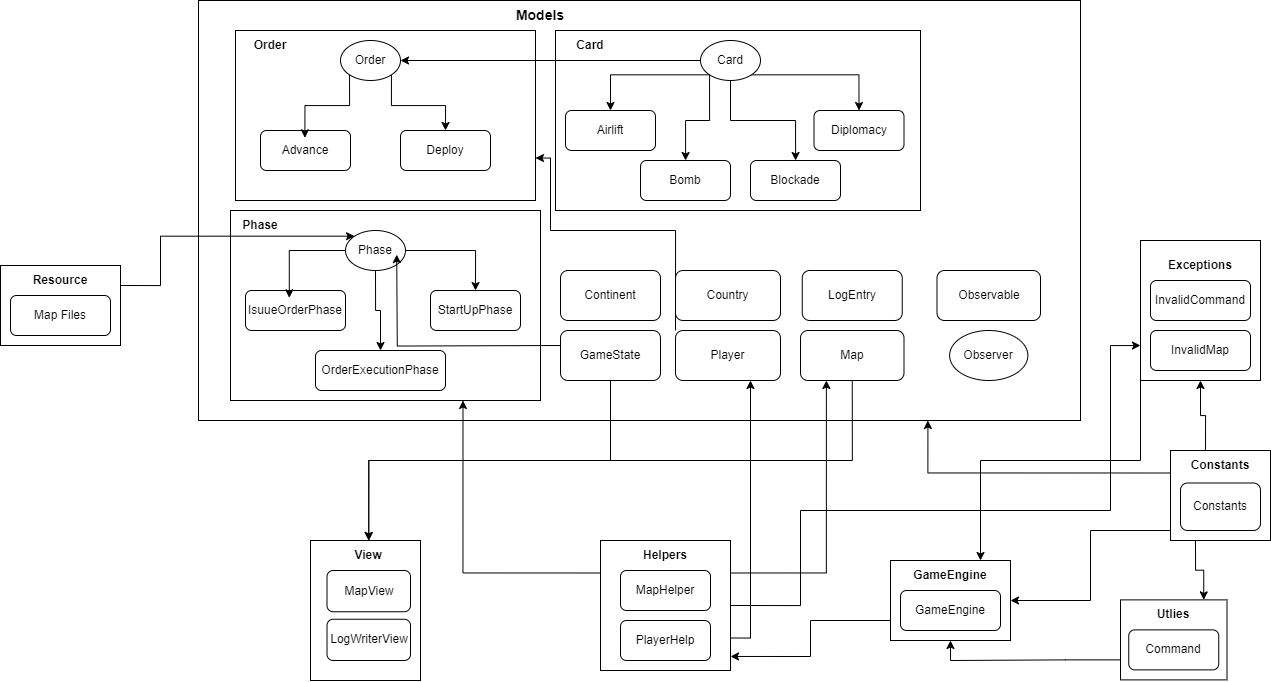

The diagram above was exported from draw.io. Its source (the exported page's mxGraphModel, read from the mxfile embedded in the PNG):
<mxGraphModel dx="2418" dy="1926" grid="1" gridSize="10" guides="1" tooltips="1" connect="1" arrows="1" fold="1" page="1" pageScale="1" pageWidth="827" pageHeight="1169" math="0" shadow="0">
  <root>
    <mxCell id="0" />
    <mxCell id="1" parent="0" />
    <mxCell id="AESiyPYtWpFWho2ovba3-1" value="" style="rounded=0;whiteSpace=wrap;html=1;labelPosition=center;verticalLabelPosition=top;align=center;verticalAlign=bottom;" parent="1" vertex="1">
      <mxGeometry x="-312" y="-200" width="882" height="420" as="geometry" />
    </mxCell>
    <mxCell id="AESiyPYtWpFWho2ovba3-2" value="Country" style="rounded=1;whiteSpace=wrap;html=1;" parent="1" vertex="1">
      <mxGeometry x="165" y="70" width="105" height="50" as="geometry" />
    </mxCell>
    <mxCell id="AESiyPYtWpFWho2ovba3-3" value="Continent" style="rounded=1;whiteSpace=wrap;html=1;" parent="1" vertex="1">
      <mxGeometry x="50" y="70" width="100" height="50" as="geometry" />
    </mxCell>
    <mxCell id="4MyujjysM9mvT_8t3Sk9-46" style="edgeStyle=orthogonalEdgeStyle;rounded=0;orthogonalLoop=1;jettySize=auto;html=1;exitX=0.5;exitY=1;exitDx=0;exitDy=0;entryX=0.5;entryY=0;entryDx=0;entryDy=0;" edge="1" parent="1" source="AESiyPYtWpFWho2ovba3-4" target="AESiyPYtWpFWho2ovba3-32">
      <mxGeometry relative="1" as="geometry" />
    </mxCell>
    <mxCell id="AESiyPYtWpFWho2ovba3-4" value="Map" style="rounded=1;whiteSpace=wrap;html=1;" parent="1" vertex="1">
      <mxGeometry x="290" y="130" width="103.5" height="50" as="geometry" />
    </mxCell>
    <mxCell id="4MyujjysM9mvT_8t3Sk9-45" style="edgeStyle=orthogonalEdgeStyle;rounded=0;orthogonalLoop=1;jettySize=auto;html=1;exitX=0.5;exitY=1;exitDx=0;exitDy=0;entryX=0.5;entryY=0;entryDx=0;entryDy=0;" edge="1" parent="1" source="AESiyPYtWpFWho2ovba3-5" target="AESiyPYtWpFWho2ovba3-32">
      <mxGeometry relative="1" as="geometry" />
    </mxCell>
    <mxCell id="AESiyPYtWpFWho2ovba3-5" value="GameState" style="rounded=1;whiteSpace=wrap;html=1;" parent="1" vertex="1">
      <mxGeometry x="50" y="130" width="100" height="50" as="geometry" />
    </mxCell>
    <mxCell id="4MyujjysM9mvT_8t3Sk9-56" style="edgeStyle=orthogonalEdgeStyle;rounded=0;orthogonalLoop=1;jettySize=auto;html=1;exitX=0;exitY=0;exitDx=0;exitDy=0;entryX=1;entryY=0.75;entryDx=0;entryDy=0;" edge="1" parent="1" source="AESiyPYtWpFWho2ovba3-6" target="4MyujjysM9mvT_8t3Sk9-1">
      <mxGeometry relative="1" as="geometry">
        <Array as="points">
          <mxPoint x="165" y="30" />
          <mxPoint x="40" y="30" />
          <mxPoint x="40" y="-42" />
        </Array>
      </mxGeometry>
    </mxCell>
    <mxCell id="AESiyPYtWpFWho2ovba3-6" value="Player" style="rounded=1;whiteSpace=wrap;html=1;" parent="1" vertex="1">
      <mxGeometry x="165" y="130" width="105" height="50" as="geometry" />
    </mxCell>
    <mxCell id="AESiyPYtWpFWho2ovba3-7" value="LogEntry" style="rounded=1;whiteSpace=wrap;html=1;" parent="1" vertex="1">
      <mxGeometry x="291.75" y="70" width="100" height="50" as="geometry" />
    </mxCell>
    <mxCell id="AESiyPYtWpFWho2ovba3-8" value="Models" style="text;strokeColor=none;align=center;fillColor=none;html=1;verticalAlign=middle;whiteSpace=wrap;rounded=0;fontSize=14;fontStyle=1" parent="1" vertex="1">
      <mxGeometry y="-200" width="60" height="30" as="geometry" />
    </mxCell>
    <mxCell id="4MyujjysM9mvT_8t3Sk9-51" style="edgeStyle=orthogonalEdgeStyle;rounded=0;orthogonalLoop=1;jettySize=auto;html=1;exitX=0;exitY=0.5;exitDx=0;exitDy=0;entryX=1;entryY=0.5;entryDx=0;entryDy=0;" edge="1" parent="1" source="AESiyPYtWpFWho2ovba3-11" target="AESiyPYtWpFWho2ovba3-18">
      <mxGeometry relative="1" as="geometry">
        <Array as="points">
          <mxPoint x="660" y="330" />
          <mxPoint x="580" y="330" />
          <mxPoint x="580" y="400" />
        </Array>
      </mxGeometry>
    </mxCell>
    <mxCell id="4MyujjysM9mvT_8t3Sk9-59" style="edgeStyle=orthogonalEdgeStyle;rounded=0;orthogonalLoop=1;jettySize=auto;html=1;exitX=0.25;exitY=1;exitDx=0;exitDy=0;entryX=1;entryY=0;entryDx=0;entryDy=0;" edge="1" parent="1" source="AESiyPYtWpFWho2ovba3-11" target="AESiyPYtWpFWho2ovba3-28">
      <mxGeometry relative="1" as="geometry" />
    </mxCell>
    <mxCell id="AESiyPYtWpFWho2ovba3-11" value="" style="rounded=0;whiteSpace=wrap;html=1;" parent="1" vertex="1">
      <mxGeometry x="660" y="250" width="100" height="90" as="geometry" />
    </mxCell>
    <mxCell id="AESiyPYtWpFWho2ovba3-12" value="Constants" style="rounded=1;whiteSpace=wrap;html=1;" parent="1" vertex="1">
      <mxGeometry x="670" y="282.5" width="80" height="47.5" as="geometry" />
    </mxCell>
    <mxCell id="4MyujjysM9mvT_8t3Sk9-53" style="edgeStyle=orthogonalEdgeStyle;rounded=0;orthogonalLoop=1;jettySize=auto;html=1;exitX=0.25;exitY=0;exitDx=0;exitDy=0;entryX=0.5;entryY=1;entryDx=0;entryDy=0;" edge="1" parent="1" source="AESiyPYtWpFWho2ovba3-13" target="AESiyPYtWpFWho2ovba3-14">
      <mxGeometry relative="1" as="geometry" />
    </mxCell>
    <mxCell id="AESiyPYtWpFWho2ovba3-13" value="&lt;b&gt;Constants&lt;/b&gt;" style="text;strokeColor=none;align=center;fillColor=none;html=1;verticalAlign=middle;whiteSpace=wrap;rounded=0;" parent="1" vertex="1">
      <mxGeometry x="680" y="250" width="60" height="30" as="geometry" />
    </mxCell>
    <mxCell id="4MyujjysM9mvT_8t3Sk9-60" style="edgeStyle=orthogonalEdgeStyle;rounded=0;orthogonalLoop=1;jettySize=auto;html=1;exitX=0;exitY=0.5;exitDx=0;exitDy=0;entryX=1;entryY=0;entryDx=0;entryDy=0;" edge="1" parent="1" source="AESiyPYtWpFWho2ovba3-14" target="AESiyPYtWpFWho2ovba3-20">
      <mxGeometry relative="1" as="geometry">
        <Array as="points">
          <mxPoint x="630" y="260" />
          <mxPoint x="470" y="260" />
        </Array>
      </mxGeometry>
    </mxCell>
    <mxCell id="AESiyPYtWpFWho2ovba3-14" value="" style="rounded=0;whiteSpace=wrap;html=1;" parent="1" vertex="1">
      <mxGeometry x="630" y="40" width="120" height="140" as="geometry" />
    </mxCell>
    <mxCell id="AESiyPYtWpFWho2ovba3-15" value="InvalidCommand" style="rounded=1;whiteSpace=wrap;html=1;" parent="1" vertex="1">
      <mxGeometry x="640" y="80" width="100" height="40" as="geometry" />
    </mxCell>
    <mxCell id="AESiyPYtWpFWho2ovba3-16" value="InvalidMap" style="rounded=1;whiteSpace=wrap;html=1;" parent="1" vertex="1">
      <mxGeometry x="640" y="130" width="100" height="40" as="geometry" />
    </mxCell>
    <mxCell id="AESiyPYtWpFWho2ovba3-17" value="&lt;b&gt;Exceptions&lt;/b&gt;" style="text;strokeColor=none;align=center;fillColor=none;html=1;verticalAlign=middle;whiteSpace=wrap;rounded=0;" parent="1" vertex="1">
      <mxGeometry x="660" y="50" width="60" height="30" as="geometry" />
    </mxCell>
    <mxCell id="AESiyPYtWpFWho2ovba3-18" value="" style="rounded=0;whiteSpace=wrap;html=1;" parent="1" vertex="1">
      <mxGeometry x="380" y="360" width="120" height="80" as="geometry" />
    </mxCell>
    <mxCell id="AESiyPYtWpFWho2ovba3-19" value="GameEngine" style="rounded=1;whiteSpace=wrap;html=1;" parent="1" vertex="1">
      <mxGeometry x="390" y="390" width="100" height="40" as="geometry" />
    </mxCell>
    <mxCell id="AESiyPYtWpFWho2ovba3-20" value="&lt;b&gt;GameEngine&lt;/b&gt;" style="text;strokeColor=none;align=center;fillColor=none;html=1;verticalAlign=middle;whiteSpace=wrap;rounded=0;" parent="1" vertex="1">
      <mxGeometry x="410" y="360" width="60" height="30" as="geometry" />
    </mxCell>
    <mxCell id="4MyujjysM9mvT_8t3Sk9-47" style="edgeStyle=orthogonalEdgeStyle;rounded=0;orthogonalLoop=1;jettySize=auto;html=1;exitX=1;exitY=0.25;exitDx=0;exitDy=0;entryX=0.25;entryY=1;entryDx=0;entryDy=0;" edge="1" parent="1" source="AESiyPYtWpFWho2ovba3-21" target="AESiyPYtWpFWho2ovba3-4">
      <mxGeometry relative="1" as="geometry" />
    </mxCell>
    <mxCell id="4MyujjysM9mvT_8t3Sk9-48" style="edgeStyle=orthogonalEdgeStyle;rounded=0;orthogonalLoop=1;jettySize=auto;html=1;exitX=0;exitY=0.25;exitDx=0;exitDy=0;entryX=0.75;entryY=1;entryDx=0;entryDy=0;" edge="1" parent="1" source="AESiyPYtWpFWho2ovba3-21" target="4MyujjysM9mvT_8t3Sk9-3">
      <mxGeometry relative="1" as="geometry" />
    </mxCell>
    <mxCell id="4MyujjysM9mvT_8t3Sk9-49" style="edgeStyle=orthogonalEdgeStyle;rounded=0;orthogonalLoop=1;jettySize=auto;html=1;exitX=1;exitY=0.75;exitDx=0;exitDy=0;" edge="1" parent="1" source="AESiyPYtWpFWho2ovba3-21" target="AESiyPYtWpFWho2ovba3-6">
      <mxGeometry relative="1" as="geometry">
        <Array as="points">
          <mxPoint x="240" y="438" />
        </Array>
      </mxGeometry>
    </mxCell>
    <mxCell id="4MyujjysM9mvT_8t3Sk9-50" style="edgeStyle=orthogonalEdgeStyle;rounded=0;orthogonalLoop=1;jettySize=auto;html=1;exitX=1;exitY=0.5;exitDx=0;exitDy=0;entryX=0;entryY=0.75;entryDx=0;entryDy=0;" edge="1" parent="1" source="AESiyPYtWpFWho2ovba3-21" target="AESiyPYtWpFWho2ovba3-14">
      <mxGeometry relative="1" as="geometry">
        <Array as="points">
          <mxPoint x="290" y="405" />
          <mxPoint x="290" y="310" />
          <mxPoint x="600" y="310" />
          <mxPoint x="600" y="145" />
        </Array>
      </mxGeometry>
    </mxCell>
    <mxCell id="AESiyPYtWpFWho2ovba3-21" value="" style="rounded=0;whiteSpace=wrap;html=1;" parent="1" vertex="1">
      <mxGeometry x="90" y="340" width="130" height="130" as="geometry" />
    </mxCell>
    <mxCell id="AESiyPYtWpFWho2ovba3-22" value="MapHelper" style="rounded=1;whiteSpace=wrap;html=1;" parent="1" vertex="1">
      <mxGeometry x="110" y="370" width="90" height="40" as="geometry" />
    </mxCell>
    <mxCell id="AESiyPYtWpFWho2ovba3-23" value="PlayerHelp" style="rounded=1;whiteSpace=wrap;html=1;" parent="1" vertex="1">
      <mxGeometry x="110" y="420" width="90" height="40" as="geometry" />
    </mxCell>
    <mxCell id="AESiyPYtWpFWho2ovba3-24" value="&lt;b&gt;Helpers&lt;/b&gt;" style="text;strokeColor=none;align=center;fillColor=none;html=1;verticalAlign=middle;whiteSpace=wrap;rounded=0;" parent="1" vertex="1">
      <mxGeometry x="125" y="340" width="60" height="30" as="geometry" />
    </mxCell>
    <mxCell id="4MyujjysM9mvT_8t3Sk9-55" style="edgeStyle=orthogonalEdgeStyle;rounded=0;orthogonalLoop=1;jettySize=auto;html=1;exitX=0;exitY=0.75;exitDx=0;exitDy=0;entryX=0.5;entryY=1;entryDx=0;entryDy=0;" edge="1" parent="1" source="AESiyPYtWpFWho2ovba3-26" target="AESiyPYtWpFWho2ovba3-18">
      <mxGeometry relative="1" as="geometry" />
    </mxCell>
    <mxCell id="AESiyPYtWpFWho2ovba3-26" value="" style="rounded=0;whiteSpace=wrap;html=1;" parent="1" vertex="1">
      <mxGeometry x="610" y="399.38" width="106.5" height="80" as="geometry" />
    </mxCell>
    <mxCell id="AESiyPYtWpFWho2ovba3-27" value="Command" style="rounded=1;whiteSpace=wrap;html=1;" parent="1" vertex="1">
      <mxGeometry x="618.25" y="429.38" width="90" height="40" as="geometry" />
    </mxCell>
    <mxCell id="AESiyPYtWpFWho2ovba3-28" value="&lt;b&gt;Utlies&lt;/b&gt;" style="text;strokeColor=none;align=center;fillColor=none;html=1;verticalAlign=middle;whiteSpace=wrap;rounded=0;" parent="1" vertex="1">
      <mxGeometry x="633.25" y="399.38" width="60" height="30" as="geometry" />
    </mxCell>
    <mxCell id="AESiyPYtWpFWho2ovba3-30" value="" style="rounded=0;whiteSpace=wrap;html=1;" parent="1" vertex="1">
      <mxGeometry x="-200" y="340" width="110" height="140" as="geometry" />
    </mxCell>
    <mxCell id="AESiyPYtWpFWho2ovba3-31" value="MapView" style="rounded=1;whiteSpace=wrap;html=1;" parent="1" vertex="1">
      <mxGeometry x="-183.5" y="370" width="83.5" height="41.25" as="geometry" />
    </mxCell>
    <mxCell id="AESiyPYtWpFWho2ovba3-32" value="&lt;b&gt;View&lt;/b&gt;" style="text;strokeColor=none;align=center;fillColor=none;html=1;verticalAlign=middle;whiteSpace=wrap;rounded=0;" parent="1" vertex="1">
      <mxGeometry x="-171.75" y="340" width="60" height="30" as="geometry" />
    </mxCell>
    <mxCell id="4MyujjysM9mvT_8t3Sk9-1" value="" style="rounded=0;whiteSpace=wrap;html=1;" vertex="1" parent="1">
      <mxGeometry x="-275" y="-170" width="300" height="170" as="geometry" />
    </mxCell>
    <mxCell id="4MyujjysM9mvT_8t3Sk9-2" value="" style="rounded=0;whiteSpace=wrap;html=1;" vertex="1" parent="1">
      <mxGeometry x="45" y="-170" width="365" height="180" as="geometry" />
    </mxCell>
    <mxCell id="4MyujjysM9mvT_8t3Sk9-3" value="" style="rounded=0;whiteSpace=wrap;html=1;" vertex="1" parent="1">
      <mxGeometry x="-280" y="10" width="310" height="190" as="geometry" />
    </mxCell>
    <mxCell id="4MyujjysM9mvT_8t3Sk9-4" value="&lt;b&gt;Phase&lt;/b&gt;" style="text;html=1;align=center;verticalAlign=middle;whiteSpace=wrap;rounded=0;" vertex="1" parent="1">
      <mxGeometry x="-280" y="10" width="60" height="30" as="geometry" />
    </mxCell>
    <mxCell id="4MyujjysM9mvT_8t3Sk9-5" value="&lt;b&gt;Card&lt;/b&gt;" style="text;html=1;align=center;verticalAlign=middle;whiteSpace=wrap;rounded=0;" vertex="1" parent="1">
      <mxGeometry x="50" y="-170" width="60" height="30" as="geometry" />
    </mxCell>
    <mxCell id="4MyujjysM9mvT_8t3Sk9-6" value="&lt;b&gt;Order&lt;/b&gt;" style="text;html=1;align=center;verticalAlign=middle;whiteSpace=wrap;rounded=0;" vertex="1" parent="1">
      <mxGeometry x="-270" y="-170" width="60" height="30" as="geometry" />
    </mxCell>
    <mxCell id="4MyujjysM9mvT_8t3Sk9-29" style="edgeStyle=orthogonalEdgeStyle;rounded=0;orthogonalLoop=1;jettySize=auto;html=1;exitX=1;exitY=0.5;exitDx=0;exitDy=0;entryX=0.5;entryY=0;entryDx=0;entryDy=0;" edge="1" parent="1" source="4MyujjysM9mvT_8t3Sk9-7" target="4MyujjysM9mvT_8t3Sk9-10">
      <mxGeometry relative="1" as="geometry" />
    </mxCell>
    <mxCell id="4MyujjysM9mvT_8t3Sk9-31" style="edgeStyle=orthogonalEdgeStyle;rounded=0;orthogonalLoop=1;jettySize=auto;html=1;exitX=0.5;exitY=1;exitDx=0;exitDy=0;entryX=0.5;entryY=0;entryDx=0;entryDy=0;" edge="1" parent="1" source="4MyujjysM9mvT_8t3Sk9-7" target="4MyujjysM9mvT_8t3Sk9-9">
      <mxGeometry relative="1" as="geometry" />
    </mxCell>
    <mxCell id="4MyujjysM9mvT_8t3Sk9-7" value="Phase" style="ellipse;whiteSpace=wrap;html=1;" vertex="1" parent="1">
      <mxGeometry x="-165" y="30" width="60" height="40" as="geometry" />
    </mxCell>
    <mxCell id="4MyujjysM9mvT_8t3Sk9-8" value="IsuueOrderPhase" style="rounded=1;whiteSpace=wrap;html=1;" vertex="1" parent="1">
      <mxGeometry x="-265" y="90" width="100" height="40" as="geometry" />
    </mxCell>
    <mxCell id="4MyujjysM9mvT_8t3Sk9-9" value="OrderExecutionPhase" style="rounded=1;whiteSpace=wrap;html=1;" vertex="1" parent="1">
      <mxGeometry x="-195" y="150" width="130" height="40" as="geometry" />
    </mxCell>
    <mxCell id="4MyujjysM9mvT_8t3Sk9-10" value="StartUpPhase" style="rounded=1;whiteSpace=wrap;html=1;" vertex="1" parent="1">
      <mxGeometry x="-80" y="90" width="90" height="40" as="geometry" />
    </mxCell>
    <mxCell id="4MyujjysM9mvT_8t3Sk9-23" style="edgeStyle=orthogonalEdgeStyle;rounded=0;orthogonalLoop=1;jettySize=auto;html=1;exitX=0;exitY=1;exitDx=0;exitDy=0;" edge="1" parent="1" source="4MyujjysM9mvT_8t3Sk9-14" target="4MyujjysM9mvT_8t3Sk9-16">
      <mxGeometry relative="1" as="geometry" />
    </mxCell>
    <mxCell id="4MyujjysM9mvT_8t3Sk9-24" style="edgeStyle=orthogonalEdgeStyle;rounded=0;orthogonalLoop=1;jettySize=auto;html=1;exitX=0.5;exitY=1;exitDx=0;exitDy=0;" edge="1" parent="1" source="4MyujjysM9mvT_8t3Sk9-14" target="4MyujjysM9mvT_8t3Sk9-18">
      <mxGeometry relative="1" as="geometry" />
    </mxCell>
    <mxCell id="4MyujjysM9mvT_8t3Sk9-25" style="edgeStyle=orthogonalEdgeStyle;rounded=0;orthogonalLoop=1;jettySize=auto;html=1;exitX=1;exitY=1;exitDx=0;exitDy=0;entryX=0.5;entryY=0;entryDx=0;entryDy=0;" edge="1" parent="1" source="4MyujjysM9mvT_8t3Sk9-14" target="4MyujjysM9mvT_8t3Sk9-17">
      <mxGeometry relative="1" as="geometry" />
    </mxCell>
    <mxCell id="4MyujjysM9mvT_8t3Sk9-26" style="edgeStyle=orthogonalEdgeStyle;rounded=0;orthogonalLoop=1;jettySize=auto;html=1;exitX=0;exitY=1;exitDx=0;exitDy=0;entryX=0.5;entryY=0;entryDx=0;entryDy=0;" edge="1" parent="1" source="4MyujjysM9mvT_8t3Sk9-14" target="4MyujjysM9mvT_8t3Sk9-15">
      <mxGeometry relative="1" as="geometry" />
    </mxCell>
    <mxCell id="4MyujjysM9mvT_8t3Sk9-57" style="edgeStyle=orthogonalEdgeStyle;rounded=0;orthogonalLoop=1;jettySize=auto;html=1;exitX=0;exitY=0.5;exitDx=0;exitDy=0;entryX=1;entryY=0.5;entryDx=0;entryDy=0;" edge="1" parent="1" source="4MyujjysM9mvT_8t3Sk9-14" target="4MyujjysM9mvT_8t3Sk9-19">
      <mxGeometry relative="1" as="geometry" />
    </mxCell>
    <mxCell id="4MyujjysM9mvT_8t3Sk9-14" value="Card" style="ellipse;whiteSpace=wrap;html=1;" vertex="1" parent="1">
      <mxGeometry x="190" y="-160" width="60" height="40" as="geometry" />
    </mxCell>
    <mxCell id="4MyujjysM9mvT_8t3Sk9-15" value="Airlift" style="rounded=1;whiteSpace=wrap;html=1;" vertex="1" parent="1">
      <mxGeometry x="55" y="-90" width="90" height="40" as="geometry" />
    </mxCell>
    <mxCell id="4MyujjysM9mvT_8t3Sk9-16" value="Bomb" style="rounded=1;whiteSpace=wrap;html=1;" vertex="1" parent="1">
      <mxGeometry x="130" y="-40" width="90" height="40" as="geometry" />
    </mxCell>
    <mxCell id="4MyujjysM9mvT_8t3Sk9-17" value="Diplomacy" style="rounded=1;whiteSpace=wrap;html=1;" vertex="1" parent="1">
      <mxGeometry x="303.5" y="-90" width="90" height="40" as="geometry" />
    </mxCell>
    <mxCell id="4MyujjysM9mvT_8t3Sk9-18" value="Blockade" style="rounded=1;whiteSpace=wrap;html=1;" vertex="1" parent="1">
      <mxGeometry x="240" y="-40" width="90" height="40" as="geometry" />
    </mxCell>
    <mxCell id="4MyujjysM9mvT_8t3Sk9-27" style="edgeStyle=orthogonalEdgeStyle;rounded=0;orthogonalLoop=1;jettySize=auto;html=1;exitX=1;exitY=1;exitDx=0;exitDy=0;entryX=0.5;entryY=0;entryDx=0;entryDy=0;" edge="1" parent="1" source="4MyujjysM9mvT_8t3Sk9-19" target="4MyujjysM9mvT_8t3Sk9-21">
      <mxGeometry relative="1" as="geometry" />
    </mxCell>
    <mxCell id="4MyujjysM9mvT_8t3Sk9-19" value="Order" style="ellipse;whiteSpace=wrap;html=1;" vertex="1" parent="1">
      <mxGeometry x="-170" y="-160" width="60" height="40" as="geometry" />
    </mxCell>
    <mxCell id="4MyujjysM9mvT_8t3Sk9-20" value="Advance" style="rounded=1;whiteSpace=wrap;html=1;" vertex="1" parent="1">
      <mxGeometry x="-250" y="-70" width="90" height="40" as="geometry" />
    </mxCell>
    <mxCell id="4MyujjysM9mvT_8t3Sk9-21" value="Deploy" style="rounded=1;whiteSpace=wrap;html=1;" vertex="1" parent="1">
      <mxGeometry x="-110" y="-70" width="90" height="40" as="geometry" />
    </mxCell>
    <mxCell id="4MyujjysM9mvT_8t3Sk9-22" value="LogWriterView" style="rounded=1;whiteSpace=wrap;html=1;" vertex="1" parent="1">
      <mxGeometry x="-183.5" y="418.75" width="83.5" height="41.25" as="geometry" />
    </mxCell>
    <mxCell id="4MyujjysM9mvT_8t3Sk9-28" style="edgeStyle=orthogonalEdgeStyle;rounded=0;orthogonalLoop=1;jettySize=auto;html=1;exitX=0;exitY=1;exitDx=0;exitDy=0;entryX=0.493;entryY=0.183;entryDx=0;entryDy=0;entryPerimeter=0;" edge="1" parent="1" source="4MyujjysM9mvT_8t3Sk9-19" target="4MyujjysM9mvT_8t3Sk9-20">
      <mxGeometry relative="1" as="geometry" />
    </mxCell>
    <mxCell id="4MyujjysM9mvT_8t3Sk9-30" style="edgeStyle=orthogonalEdgeStyle;rounded=0;orthogonalLoop=1;jettySize=auto;html=1;exitX=0;exitY=0.5;exitDx=0;exitDy=0;entryX=0.438;entryY=0.183;entryDx=0;entryDy=0;entryPerimeter=0;" edge="1" parent="1" source="4MyujjysM9mvT_8t3Sk9-7" target="4MyujjysM9mvT_8t3Sk9-8">
      <mxGeometry relative="1" as="geometry" />
    </mxCell>
    <mxCell id="4MyujjysM9mvT_8t3Sk9-32" value="Observable" style="rounded=1;whiteSpace=wrap;html=1;" vertex="1" parent="1">
      <mxGeometry x="426.5" y="70" width="103.5" height="50" as="geometry" />
    </mxCell>
    <mxCell id="4MyujjysM9mvT_8t3Sk9-34" value="Observer" style="ellipse;whiteSpace=wrap;html=1;" vertex="1" parent="1">
      <mxGeometry x="439.12" y="130" width="78.25" height="50" as="geometry" />
    </mxCell>
    <mxCell id="4MyujjysM9mvT_8t3Sk9-38" style="edgeStyle=orthogonalEdgeStyle;rounded=0;orthogonalLoop=1;jettySize=auto;html=1;exitX=1;exitY=0.25;exitDx=0;exitDy=0;entryX=0;entryY=0;entryDx=0;entryDy=0;" edge="1" parent="1" source="4MyujjysM9mvT_8t3Sk9-35" target="4MyujjysM9mvT_8t3Sk9-7">
      <mxGeometry relative="1" as="geometry">
        <Array as="points">
          <mxPoint x="-350" y="85" />
          <mxPoint x="-350" y="36" />
        </Array>
      </mxGeometry>
    </mxCell>
    <mxCell id="4MyujjysM9mvT_8t3Sk9-35" value="" style="rounded=0;whiteSpace=wrap;html=1;" vertex="1" parent="1">
      <mxGeometry x="-510" y="65" width="120" height="80" as="geometry" />
    </mxCell>
    <mxCell id="4MyujjysM9mvT_8t3Sk9-36" value="Map Files" style="rounded=1;whiteSpace=wrap;html=1;" vertex="1" parent="1">
      <mxGeometry x="-500" y="95" width="100" height="40" as="geometry" />
    </mxCell>
    <mxCell id="4MyujjysM9mvT_8t3Sk9-37" value="&lt;b&gt;Resource&lt;/b&gt;" style="text;strokeColor=none;align=center;fillColor=none;html=1;verticalAlign=middle;whiteSpace=wrap;rounded=0;" vertex="1" parent="1">
      <mxGeometry x="-480" y="65" width="60" height="30" as="geometry" />
    </mxCell>
    <mxCell id="4MyujjysM9mvT_8t3Sk9-44" style="edgeStyle=orthogonalEdgeStyle;rounded=0;orthogonalLoop=1;jettySize=auto;html=1;exitX=0;exitY=0.5;exitDx=0;exitDy=0;entryX=1;entryY=1;entryDx=0;entryDy=0;" edge="1" parent="1">
      <mxGeometry relative="1" as="geometry">
        <mxPoint x="50" y="145" as="sourcePoint" />
        <mxPoint x="-113.78679656440386" y="54.142135623731065" as="targetPoint" />
      </mxGeometry>
    </mxCell>
    <mxCell id="4MyujjysM9mvT_8t3Sk9-52" style="edgeStyle=orthogonalEdgeStyle;rounded=0;orthogonalLoop=1;jettySize=auto;html=1;exitX=0;exitY=0.25;exitDx=0;exitDy=0;entryX=0.827;entryY=1;entryDx=0;entryDy=0;entryPerimeter=0;" edge="1" parent="1" source="AESiyPYtWpFWho2ovba3-11" target="AESiyPYtWpFWho2ovba3-1">
      <mxGeometry relative="1" as="geometry" />
    </mxCell>
    <mxCell id="4MyujjysM9mvT_8t3Sk9-61" style="edgeStyle=orthogonalEdgeStyle;rounded=0;orthogonalLoop=1;jettySize=auto;html=1;exitX=0;exitY=0.75;exitDx=0;exitDy=0;entryX=1;entryY=0.892;entryDx=0;entryDy=0;entryPerimeter=0;" edge="1" parent="1" source="AESiyPYtWpFWho2ovba3-18" target="AESiyPYtWpFWho2ovba3-21">
      <mxGeometry relative="1" as="geometry" />
    </mxCell>
  </root>
</mxGraphModel>